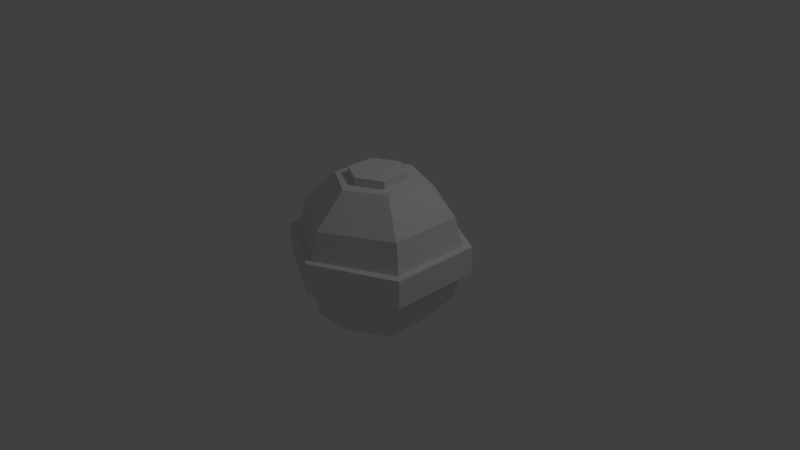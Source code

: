 # Source: jammer_mine.blend  (saved by Blender 2.79.0; exported with 4.5.12 LTS)
import bpy
from mathutils import Matrix  # noqa: F401  (used for matrix-valued properties, if any)

bpy.ops.wm.read_factory_settings(use_empty=True)
scene = bpy.context.scene
scene.name = 'Scene'

# ---- collections
col_collection_1 = bpy.data.collections.new('Collection 1'); scene.collection.children.link(col_collection_1)

# ---- world
world_world = bpy.data.worlds.new('World'); scene.world = world_world
world_world.color = (0.05088, 0.05088, 0.05088)
world_world.use_sun_shadow = False
world_world.sun_shadow_jitter_overblur = 0.0
world_world.cycles.sampling_method = 'MANUAL'

# ---- cameras
cam_camera = bpy.data.cameras.new('Camera')
cam_camera.clip_end = 100.0
cam_camera.lens = 35.0
cam_camera.sensor_width = 32.0
cam_camera.sensor_height = 18.0
cam_camera.ortho_scale = 7.314
cam_camera.dof.focus_distance = 0.0
cam_camera.dof.aperture_fstop = 128.0

# ---- lights
light_lamp = bpy.data.lights.new('Lamp', 'POINT')
light_lamp.transmission_factor = 0.0
light_lamp.cutoff_distance = 30.0
light_lamp.energy = 100.0
light_lamp.shadow_buffer_clip_start = 1.001
light_lamp.shadow_soft_size = 0.1
light_lamp.shadow_maximum_resolution = 0.006
light_lamp.use_absolute_resolution = True

# ---- meshes
me_cube_002 = bpy.data.meshes.new('Cube.002')
me_cube_002.from_pydata([(-0.9092, -0.5455, -0.1714), (-0.9092, -0.5455, 0.1699), (-0.9092, 0.5455, -0.1714), (-0.9092, 0.5455, 0.1699), (0.9092, -0.5455, -0.1714), (0.9092, -0.5455, 0.1699), (0.9092, 0.5455, -0.1714), (0.9092, 0.5455, 0.1699), (0.0, 1.023, -0.1714), (0.0, 1.023, 0.1699), (0.0, -1.023, -0.1714), (0.0, -1.023, 0.1699)], [], [(0, 1, 3, 2), (8, 9, 7, 6), (6, 7, 5, 4), (10, 11, 1, 0), (8, 6, 4, 10), (9, 3, 1, 11), (7, 9, 11, 5), (2, 8, 10, 0), (4, 5, 11, 10), (2, 3, 9, 8)])
me_cube_002.use_remesh_preserve_volume = False
me_cube_002.use_remesh_preserve_attributes = False
me_cube_002.use_mirror_vertex_groups = False
me_cube_002.update()
me_cube_001 = bpy.data.meshes.new('Cube.001')
me_cube_001.from_pydata([(-0.9092, -0.5455, -0.1639), (-0.9092, -0.5455, 0.1638), (-0.9092, 0.5455, -0.1639), (-0.9092, 0.5455, 0.1638), (0.9092, -0.5455, -0.1679), (0.9092, -0.5455, 0.1597), (0.9092, 0.5455, -0.1639), (0.9092, 0.5455, 0.1638), (0.0, 1.023, -0.1844), (0.0, 1.023, 0.1842), (0.0, -1.023, -0.1844), (0.0, -1.023, 0.1842)], [], [(0, 1, 3, 2), (8, 9, 7, 6), (6, 7, 5, 4), (10, 11, 1, 0), (8, 6, 4, 10), (9, 3, 1, 11), (7, 9, 11, 5), (2, 8, 10, 0), (4, 5, 11, 10), (2, 3, 9, 8)])
me_cube_001.use_remesh_preserve_volume = False
me_cube_001.use_remesh_preserve_attributes = False
me_cube_001.use_mirror_vertex_groups = False
me_cube_001.update()
me_sphere = bpy.data.meshes.new('Sphere')
me_sphere.from_pydata([(0.0, 0.5, 0.866), (0.0, 0.866, 0.5), (0.0, 1.0, -4.371e-08), (0.0, 0.866, -0.5), (0.0, 0.5, -0.866), (0.433, 0.25, 0.866), (0.75, 0.433, 0.5), (0.866, 0.5, -4.371e-08), (0.75, 0.433, -0.5), (0.433, 0.25, -0.866), (0.433, -0.25, 0.866), (0.75, -0.433, 0.5), (0.866, -0.5, -4.371e-08), (0.75, -0.433, -0.5), (0.433, -0.25, -0.866), (-8.606e-08, -0.5, 0.866), (-1.308e-07, -0.866, 0.5), (-1.308e-07, -1.0, -4.371e-08), (-7.116e-08, -0.866, -0.5), (-1.01e-07, -0.5, -0.866), (-0.433, -0.25, 0.866), (-0.75, -0.433, 0.5), (-0.866, -0.5, -4.371e-08), (-0.75, -0.433, -0.5), (-0.433, -0.25, -0.866), (-0.433, 0.25, 0.866), (-0.75, 0.433, 0.5), (-0.866, 0.5, -4.371e-08), (-0.75, 0.433, -0.5), (-0.433, 0.25, -0.866)], [], [(3, 2, 7, 8), (1, 0, 5, 6), (4, 3, 8, 9), (2, 1, 6, 7), (6, 5, 10, 11), (9, 8, 13, 14), (7, 6, 11, 12), (8, 7, 12, 13), (14, 13, 18, 19), (12, 11, 16, 17), (15, 10, 0, 25), (13, 12, 17, 18), (11, 10, 15, 16), (19, 18, 23, 24), (17, 16, 21, 22), (20, 15, 25), (18, 17, 22, 23), (16, 15, 20, 21), (24, 23, 28, 29), (22, 21, 26, 27), (5, 0, 10), (9, 14, 19, 24, 29, 4), (23, 22, 27, 28), (21, 20, 25, 26), (29, 28, 3, 4), (27, 26, 1, 2), (28, 27, 2, 3), (26, 25, 0, 1)])
me_sphere.use_remesh_preserve_volume = False
me_sphere.use_remesh_preserve_attributes = False
me_sphere.use_mirror_vertex_groups = False
me_sphere.update()

# ---- objects
ob_cube_001 = bpy.data.objects.new('Cube.001', me_cube_002)
ob_cube = bpy.data.objects.new('Cube', me_cube_001)
ob_sphere = bpy.data.objects.new('Sphere', me_sphere)
ob_lamp = bpy.data.objects.new('Lamp', light_lamp)
ob_camera = bpy.data.objects.new('Camera', cam_camera)

# ---- transforms, parenting, visibility, modifiers, constraints
ob_cube_001.location = (1.0, -0.7219, 0.7353)
ob_cube_001.scale = (0.3228, 0.3228, 5.616)
ob_cube_001.lineart.crease_threshold = 0.0
ob_cube.location = (1.0, -0.7219, 0.7353)
ob_cube.lineart.crease_threshold = 0.0
ob_sphere.location = (1.0, -0.7219, 0.7353)
ob_sphere.lineart.crease_threshold = 0.0
ob_lamp.location = (4.076, 1.005, 5.904)
ob_lamp.rotation_euler = (0.6503, 0.05522, 1.866)
ob_lamp.lock_rotations_4d = False
ob_lamp.empty_display_type = 'ARROWS'
ob_lamp.color = (0.0, 0.0, 0.0, 0.0)
ob_lamp.lineart.crease_threshold = 0.0
ob_camera.location = (7.481, -6.508, 5.344)
ob_camera.rotation_euler = (1.109, 0.0, 0.8149)
ob_camera.lock_rotations_4d = False
ob_camera.empty_display_type = 'ARROWS'
ob_camera.color = (0.0, 0.0, 0.0, 0.0)
ob_camera.display_type = 'WIRE'
ob_camera.lineart.crease_threshold = 0.0

# ---- collection membership
col_collection_1.objects.link(ob_cube_001)
col_collection_1.objects.link(ob_cube)
col_collection_1.objects.link(ob_sphere)
col_collection_1.objects.link(ob_lamp)
col_collection_1.objects.link(ob_camera)

# ---- scene / render settings (as saved in the file)
scene.camera = ob_camera
scene.frame_start = 1; scene.frame_end = 250; scene.frame_set(1)
scene.render.engine = 'BLENDER_EEVEE_NEXT'
scene.render.resolution_percentage = 50
scene.render.dither_intensity = 0.0
scene.cycles.use_denoising = False
scene.cycles.samples = 128
scene.cycles.sampling_pattern = 'TABULATED_SOBOL'
scene.cycles.use_adaptive_sampling = False
scene.cycles.use_light_tree = False
scene.cycles.blur_glossy = 0.0
scene.cycles.sample_clamp_indirect = 0.0
scene.view_settings.view_transform = 'Standard'
bpy.context.view_layer.update()
